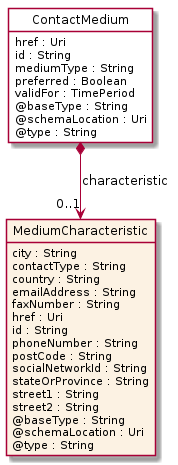

The diagram above was rendered by PlantUML. Its source (embedded in the PNG):
@startuml
hide circle
hide methods
hide stereotype
show <<Enumeration>> stereotype
skinparam class {
   BackgroundColor<<Enumeration>> #E6F5F7
   BackgroundColor<<Ref>> #FFFFE0
   BackgroundColor<<Pivot>> #FFFFFFF
   BackgroundColor<<SimpleType>> #E2F0DA
   BackgroundColor #FCF2E3
}

class ContactMedium <<Pivot>> {
    href : Uri
    id : String
    mediumType : String
    preferred : Boolean
    validFor : TimePeriod
    @baseType : String
    @schemaLocation : Uri
    @type : String
}

class MediumCharacteristic  {
    city : String
    contactType : String
    country : String
    emailAddress : String
    faxNumber : String
    href : Uri
    id : String
    phoneNumber : String
    postCode : String
    socialNetworkId : String
    stateOrProvince : String
    street1 : String
    street2 : String
    @baseType : String
    @schemaLocation : Uri
    @type : String
}

ContactMedium *-->  "0..1" MediumCharacteristic : characteristic

@enduml